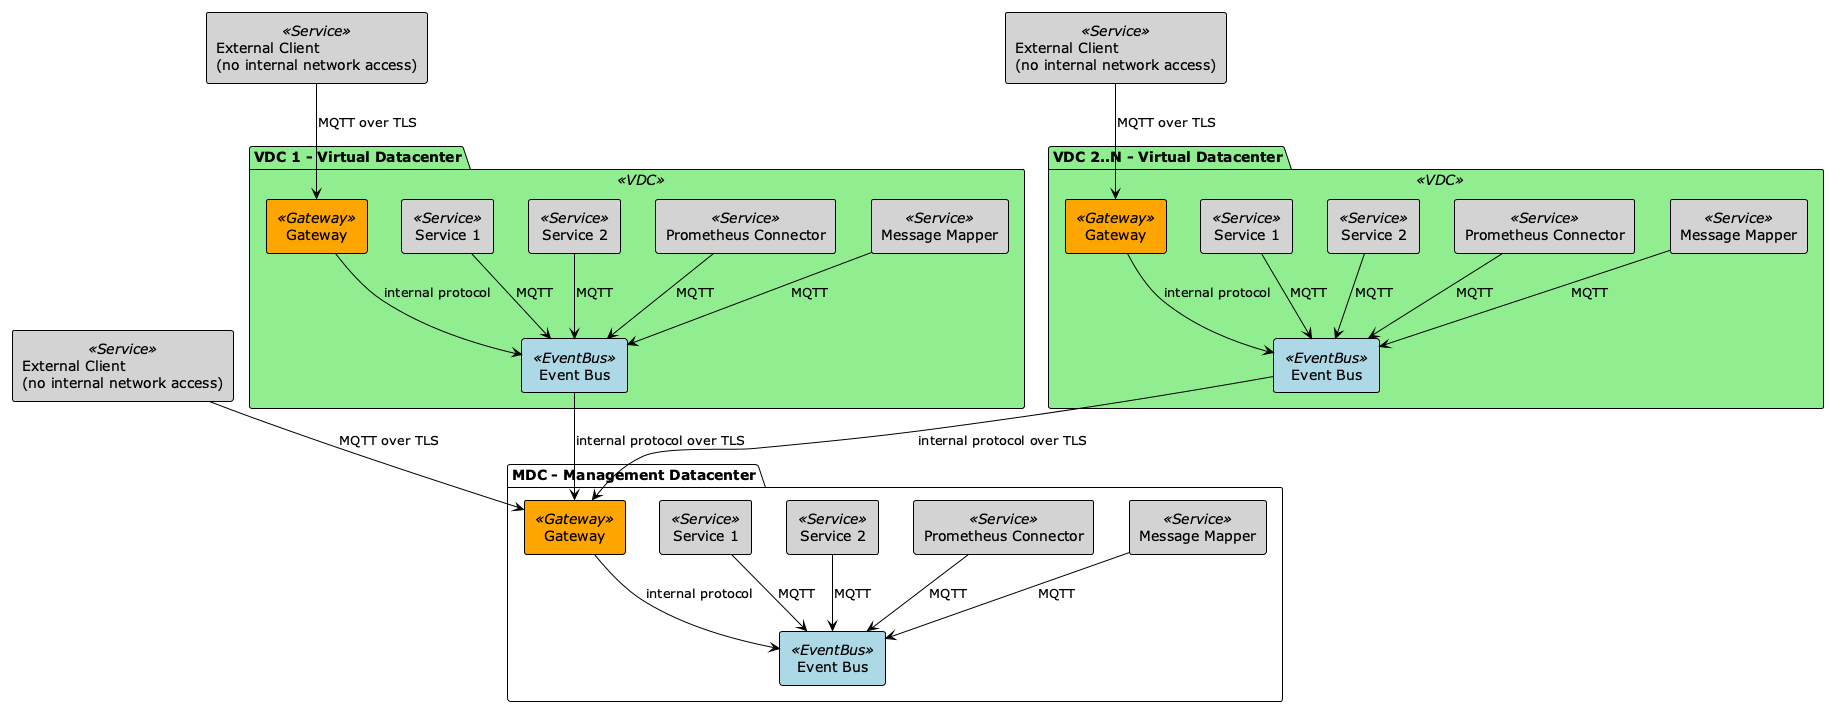

The diagram above was rendered by PlantUML. Its source (embedded in the PNG):
@startuml Event Bus Architecture

!theme plain
skinparam backgroundColor white
skinparam componentStyle rectangle

' Define colors
skinparam component {
    BackgroundColor<<EventBus>> lightblue
    BackgroundColor<<Service>> lightgray
    BackgroundColor<<Gateway>> orange
}

skinparam package {
    BackgroundColor<<VDC>> lightgreen
}

' Force top-to-bottom layout
skinparam direction topToBottom

package "MDC - Management Datacenter" {
    component "Gateway" as GW_MDC <<Gateway>>
    component "Event Bus" as BUS_MDC <<EventBus>>
    component "Service 1" as S1_MDC <<Service>>
    component "Service 2" as S2_MDC <<Service>>
    component "Prometheus Connector" as PC_MDC <<Service>>
    component "Message Mapper" as MM_MDC <<Service>>
}

package "VDC 1 - Virtual Datacenter" <<VDC>> {
    component "Gateway" as GW_VDC1 <<Gateway>>
    component "Event Bus" as BUS_VDC1 <<EventBus>>
    component "Service 1" as S1_VDC1 <<Service>>
    component "Service 2" as S2_VDC1 <<Service>>
    component "Prometheus Connector" as PC_VDC1 <<Service>>
    component "Message Mapper" as MM_VDC1 <<Service>>
}

package "VDC 2..N - Virtual Datacenter" <<VDC>> {
    component "Gateway" as GW_VDC2 <<Gateway>>
    component "Event Bus" as BUS_VDC2 <<EventBus>>
    component "Service 1" as S1_VDC2 <<Service>>
    component "Service 2" as S2_VDC2 <<Service>>
    component "Prometheus Connector" as PC_VDC2 <<Service>>
    component "Message Mapper" as MM_VDC2 <<Service>>
}

' External clients with no internal network access
component "External Client\n(no internal network access)" as EXT_CLIENT1 <<Service>>
component "External Client\n(no internal network access)" as EXT_CLIENT2 <<Service>>
component "External Client\n(no internal network access)" as EXT_CLIENT3 <<Service>>

' VDC to MDC Communication
BUS_VDC1 --> GW_MDC : internal protocol over TLS
BUS_VDC2 --> GW_MDC : internal protocol over TLS

' MDC connections
GW_MDC --> BUS_MDC : internal protocol
S1_MDC --> BUS_MDC : MQTT
S2_MDC --> BUS_MDC : MQTT
PC_MDC --> BUS_MDC : MQTT
MM_MDC --> BUS_MDC : MQTT

' VDC 1 connections
GW_VDC1 --> BUS_VDC1 : internal protocol
S1_VDC1 --> BUS_VDC1 : MQTT
S2_VDC1 --> BUS_VDC1 : MQTT
PC_VDC1 --> BUS_VDC1 : MQTT
MM_VDC1 --> BUS_VDC1 : MQTT

' VDC 2..N connections
GW_VDC2 --> BUS_VDC2 : internal protocol
S1_VDC2 --> BUS_VDC2 : MQTT
S2_VDC2 --> BUS_VDC2 : MQTT
PC_VDC2 --> BUS_VDC2 : MQTT
MM_VDC2 --> BUS_VDC2 : MQTT

' External client connections
EXT_CLIENT1 --> GW_MDC : MQTT over TLS
EXT_CLIENT2 --> GW_VDC1 : MQTT over TLS
EXT_CLIENT3 --> GW_VDC2 : MQTT over TLS

@enduml